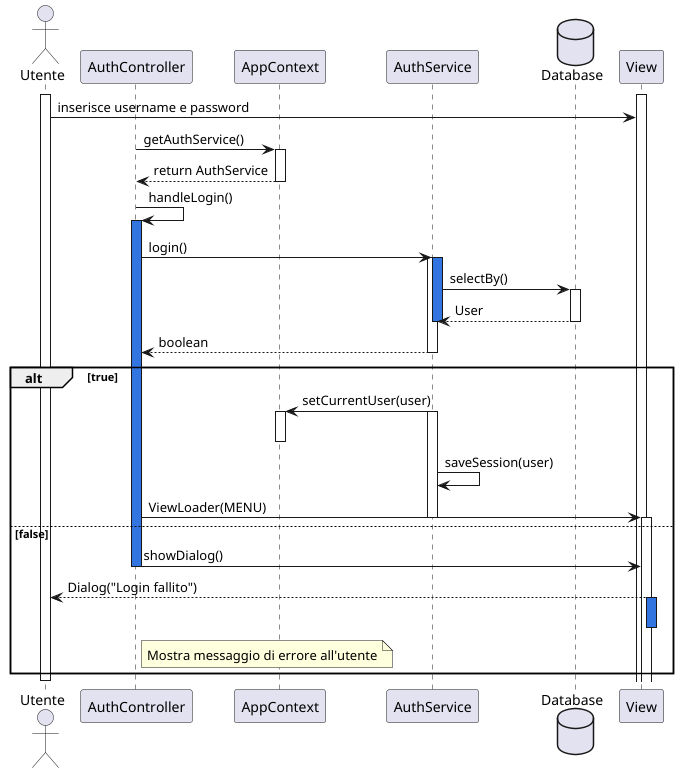

The diagram above was rendered by PlantUML. Its source (embedded in the PNG):
@startuml
actor Utente
participant AuthController
participant AppContext
participant AuthService
database "Database" as DB
participant View

activate Utente
activate View
Utente -> View : inserisce username e password

AuthController -> AppContext : getAuthService()
activate AppContext
AppContext --> AuthController : return AuthService
deactivate AppContext

AuthController -> AuthController : handleLogin()
activate AuthController #3375E0
AuthController -> AuthService : login()
activate AuthService
activate AuthService #3375E0
AuthService -> DB : selectBy()

activate DB

DB --> AuthService : User
deactivate DB
deactivate AuthService

AuthService --> AuthController : boolean
deactivate AuthService

alt true
    AuthService -> AppContext : setCurrentUser(user)
    activate AuthService
    activate AppContext
    deactivate AppContext
    AuthService->AuthService: saveSession(user)
    AuthController -> View : ViewLoader(MENU)
    deactivate AuthService
    activate View
    deactivate View
else false
    AuthController -> View :  showDialog()
    deactivate AuthController
    View --> Utente : Dialog("Login fallito")
    note right of AuthController
        Mostra messaggio di errore all'utente
    end note
    activate View  #3375E0
    deactivate View
end

deactivate AuthService
deactivate AuthController
deactivate Utente
@enduml